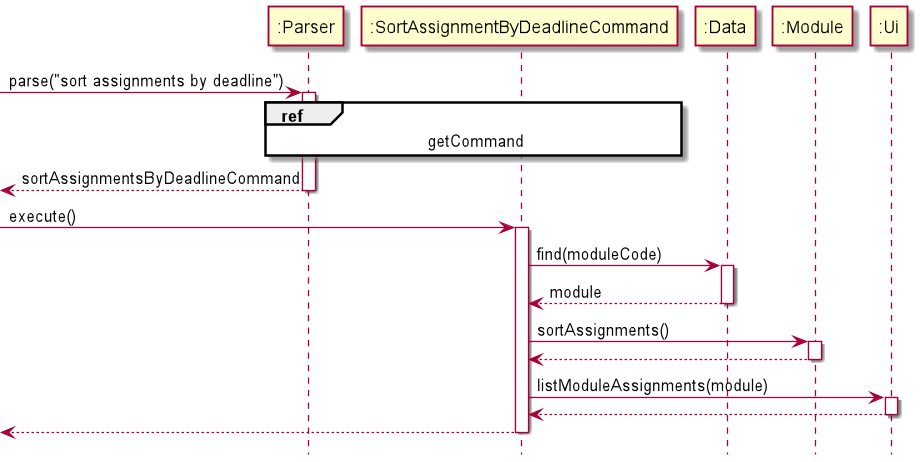

The diagram above was rendered by PlantUML. Its source (embedded in the PNG):
@startuml

hide footbox

participant ":Parser" as Parser
participant ":SortAssignmentByDeadlineCommand" as Command
participant ":Data" as Data
participant ":Module" as Module
participant ":Ui" as Ui


[-> Parser : parse("sort assignments by deadline")
activate Parser

ref over Parser, Command : getCommand

[<-- Parser : sortAssignmentsByDeadlineCommand
deactivate Parser

[->Command : execute()
activate Command

Command -> Data : find(moduleCode)
activate Data

Data --> Command : module
deactivate Data

Command -> Module : sortAssignments()
activate Module

Module --> Command
deactivate Module

Command -> Ui : listModuleAssignments(module)
activate Ui

Ui --> Command
deactivate Ui

[<-- Command
deactivate Command

@enduml